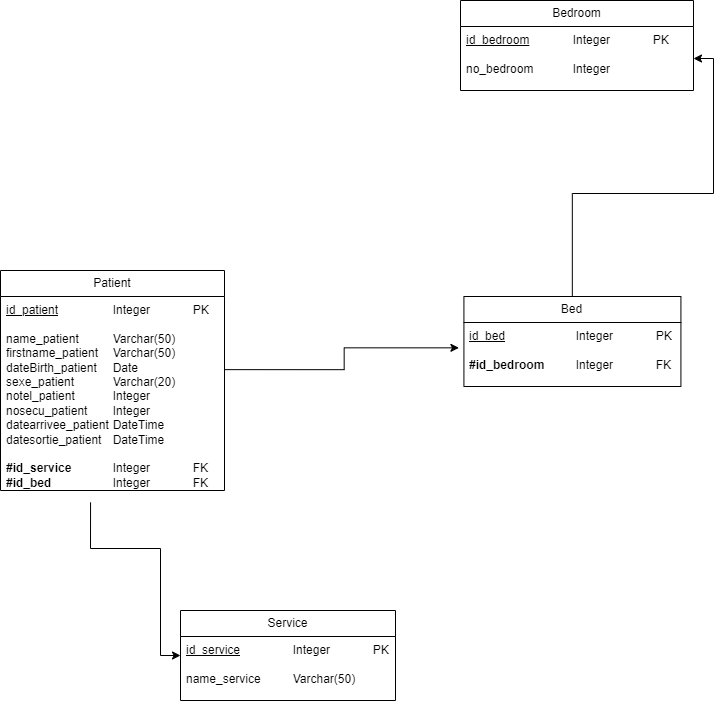

The diagram above was exported from draw.io. Its source (the exported page's mxGraphModel, read from the mxfile embedded in the PNG):
<mxGraphModel dx="1560" dy="795" grid="0" gridSize="10" guides="1" tooltips="1" connect="1" arrows="1" fold="1" page="1" pageScale="1" pageWidth="1169" pageHeight="827" math="0" shadow="0">
  <root>
    <mxCell id="0" />
    <mxCell id="1" parent="0" />
    <mxCell id="dTQAoCty5IE1Zo9PvlJ0-1" value="Bedroom" style="swimlane;fontStyle=0;childLayout=stackLayout;horizontal=1;startSize=26;fillColor=none;horizontalStack=0;resizeParent=1;resizeParentMax=0;resizeLast=0;collapsible=1;marginBottom=0;whiteSpace=wrap;html=1;" parent="1" vertex="1">
      <mxGeometry x="1160" y="280" width="233" height="90" as="geometry" />
    </mxCell>
    <mxCell id="dTQAoCty5IE1Zo9PvlJ0-2" value="&lt;u&gt;id_bedroom&lt;/u&gt;&lt;span style=&quot;white-space: pre;&quot;&gt;&#09;&lt;/span&gt;&lt;span style=&quot;white-space: pre;&quot;&gt;&#09;&lt;/span&gt;Integer&lt;span style=&quot;white-space: pre;&quot;&gt;&#09;&lt;/span&gt;&lt;span style=&quot;white-space: pre;&quot;&gt;&#09;&lt;/span&gt;PK&lt;div&gt;&lt;u&gt;&lt;br&gt;&lt;/u&gt;&lt;div&gt;no_bedroom&lt;span style=&quot;white-space: pre;&quot;&gt;&#09;&lt;/span&gt;&lt;span style=&quot;white-space: pre;&quot;&gt;&#09;&lt;/span&gt;Integer&lt;/div&gt;&lt;/div&gt;" style="text;strokeColor=none;fillColor=none;align=left;verticalAlign=top;spacingLeft=4;spacingRight=4;overflow=hidden;rotatable=0;points=[[0,0.5],[1,0.5]];portConstraint=eastwest;whiteSpace=wrap;html=1;" parent="dTQAoCty5IE1Zo9PvlJ0-1" vertex="1">
      <mxGeometry y="26" width="233" height="64" as="geometry" />
    </mxCell>
    <mxCell id="dTQAoCty5IE1Zo9PvlJ0-3" style="edgeStyle=orthogonalEdgeStyle;rounded=0;orthogonalLoop=1;jettySize=auto;html=1;entryX=1;entryY=0.5;entryDx=0;entryDy=0;" parent="1" source="dTQAoCty5IE1Zo9PvlJ0-4" target="dTQAoCty5IE1Zo9PvlJ0-2" edge="1">
      <mxGeometry relative="1" as="geometry" />
    </mxCell>
    <mxCell id="dTQAoCty5IE1Zo9PvlJ0-4" value="Bed" style="swimlane;fontStyle=0;childLayout=stackLayout;horizontal=1;startSize=26;fillColor=none;horizontalStack=0;resizeParent=1;resizeParentMax=0;resizeLast=0;collapsible=1;marginBottom=0;whiteSpace=wrap;html=1;" parent="1" vertex="1">
      <mxGeometry x="1163.42" y="576" width="217" height="90" as="geometry" />
    </mxCell>
    <mxCell id="dTQAoCty5IE1Zo9PvlJ0-5" value="&lt;u&gt;id_bed&lt;/u&gt;&lt;span style=&quot;white-space: pre;&quot;&gt;&#09;&lt;/span&gt;&lt;span style=&quot;white-space: pre;&quot;&gt;&#09;&lt;/span&gt;&lt;span style=&quot;white-space: pre;&quot;&gt;&#09;&lt;/span&gt;Integer&lt;span style=&quot;white-space: pre;&quot;&gt;&#09;&lt;/span&gt;&lt;span style=&quot;white-space: pre;&quot;&gt;&#09;&lt;/span&gt;PK&lt;div&gt;&lt;br&gt;&lt;/div&gt;&lt;div&gt;&lt;b&gt;#id_bedroom&lt;/b&gt;&lt;span style=&quot;white-space: pre;&quot;&gt;&#09;&lt;/span&gt;&lt;span style=&quot;white-space: pre;&quot;&gt;&#09;&lt;/span&gt;Integer&lt;span style=&quot;white-space: pre;&quot;&gt;&#09;&lt;/span&gt;&lt;span style=&quot;white-space: pre;&quot;&gt;&#09;&lt;/span&gt;FK&lt;/div&gt;" style="text;strokeColor=none;fillColor=none;align=left;verticalAlign=top;spacingLeft=4;spacingRight=4;overflow=hidden;rotatable=0;points=[[0,0.5],[1,0.5]];portConstraint=eastwest;whiteSpace=wrap;html=1;" parent="dTQAoCty5IE1Zo9PvlJ0-4" vertex="1">
      <mxGeometry y="26" width="217" height="64" as="geometry" />
    </mxCell>
    <mxCell id="dTQAoCty5IE1Zo9PvlJ0-8" value="Service" style="swimlane;fontStyle=0;childLayout=stackLayout;horizontal=1;startSize=26;fillColor=none;horizontalStack=0;resizeParent=1;resizeParentMax=0;resizeLast=0;collapsible=1;marginBottom=0;whiteSpace=wrap;html=1;" parent="1" vertex="1">
      <mxGeometry x="880" y="890" width="215" height="90" as="geometry" />
    </mxCell>
    <mxCell id="dTQAoCty5IE1Zo9PvlJ0-9" value="&lt;u&gt;id_service&lt;/u&gt;&lt;span style=&quot;white-space: pre;&quot;&gt;&#09;&lt;/span&gt;&lt;span style=&quot;white-space: pre;&quot;&gt;&#09;&lt;/span&gt;Integer&lt;span style=&quot;white-space: pre;&quot;&gt;&#09;&lt;span style=&quot;white-space: pre;&quot;&gt;&#09;&lt;/span&gt;&lt;/span&gt;PK&lt;div&gt;&lt;u&gt;&lt;br&gt;&lt;/u&gt;&lt;div&gt;name_service&lt;span style=&quot;white-space: pre;&quot;&gt;&#09;&lt;/span&gt;&lt;span style=&quot;white-space: pre;&quot;&gt;&#09;&lt;/span&gt;Varchar(50)&lt;/div&gt;&lt;/div&gt;" style="text;strokeColor=none;fillColor=none;align=left;verticalAlign=top;spacingLeft=4;spacingRight=4;overflow=hidden;rotatable=0;points=[[0,0.5],[1,0.5]];portConstraint=eastwest;whiteSpace=wrap;html=1;" parent="dTQAoCty5IE1Zo9PvlJ0-8" vertex="1">
      <mxGeometry y="26" width="215" height="64" as="geometry" />
    </mxCell>
    <mxCell id="dTQAoCty5IE1Zo9PvlJ0-10" value="Patient" style="swimlane;fontStyle=0;childLayout=stackLayout;horizontal=1;startSize=26;fillColor=none;horizontalStack=0;resizeParent=1;resizeParentMax=0;resizeLast=0;collapsible=1;marginBottom=0;whiteSpace=wrap;html=1;" parent="1" vertex="1">
      <mxGeometry x="700" y="550" width="224" height="220" as="geometry" />
    </mxCell>
    <mxCell id="dTQAoCty5IE1Zo9PvlJ0-11" value="&lt;u&gt;id_patient&lt;/u&gt;&lt;span style=&quot;white-space: pre;&quot;&gt;&#09;&lt;/span&gt;&lt;span style=&quot;white-space: pre;&quot;&gt;&#09;&lt;/span&gt;Integer&lt;span style=&quot;white-space: pre;&quot;&gt;&#09;&lt;/span&gt;&lt;span style=&quot;white-space: pre;&quot;&gt;&#09;&lt;/span&gt;PK&lt;div&gt;&lt;u&gt;&lt;br&gt;&lt;/u&gt;&lt;div&gt;name_patient&lt;span style=&quot;white-space: pre;&quot;&gt;&#09;&lt;/span&gt;&lt;span style=&quot;white-space: pre;&quot;&gt;&#09;&lt;/span&gt;Varchar(50)&lt;/div&gt;&lt;div&gt;firstname_patient&lt;span style=&quot;white-space: pre;&quot;&gt;&#09;&lt;/span&gt;Varchar(50)&lt;/div&gt;&lt;div&gt;dateBirth_patient&lt;span style=&quot;white-space: pre;&quot;&gt;&#09;&lt;/span&gt;Date&lt;/div&gt;&lt;div&gt;sexe_patient&lt;span style=&quot;white-space: pre;&quot;&gt;&#09;&lt;/span&gt;&lt;span style=&quot;white-space: pre;&quot;&gt;&#09;&lt;/span&gt;Varchar(20)&lt;/div&gt;&lt;div&gt;notel_patient&lt;span style=&quot;white-space: pre;&quot;&gt;&#09;&lt;/span&gt;&lt;span style=&quot;white-space: pre;&quot;&gt;&#09;&lt;/span&gt;Integer&lt;/div&gt;&lt;div&gt;nosecu_patient&lt;span style=&quot;white-space: pre;&quot;&gt;&#09;&lt;/span&gt;Integer&lt;/div&gt;&lt;/div&gt;&lt;div&gt;datearrivee_patient&lt;span style=&quot;white-space: pre;&quot;&gt;&#09;&lt;/span&gt;DateTime&lt;/div&gt;&lt;div&gt;datesortie_patient&lt;span style=&quot;white-space: pre;&quot;&gt;&#09;&lt;/span&gt;DateTime&lt;/div&gt;&lt;div&gt;&lt;br&gt;&lt;/div&gt;&lt;div&gt;&lt;b&gt;#id_service&lt;/b&gt;&lt;span style=&quot;white-space: pre;&quot;&gt;&#09;&lt;/span&gt;&lt;span style=&quot;white-space: pre;&quot;&gt;&#09;&lt;/span&gt;Integer&lt;span style=&quot;white-space: pre;&quot;&gt;&#09;&lt;/span&gt;&lt;span style=&quot;white-space: pre;&quot;&gt;&#09;&lt;/span&gt;FK&lt;/div&gt;&lt;div&gt;&lt;b&gt;#id_bed&lt;/b&gt;&lt;span style=&quot;white-space: pre;&quot;&gt;&#09;&lt;/span&gt;&lt;span style=&quot;white-space: pre;&quot;&gt;&#09;&lt;/span&gt;&lt;span style=&quot;white-space: pre;&quot;&gt;&#09;&lt;/span&gt;Integer&lt;span style=&quot;white-space: pre;&quot;&gt;&#09;&lt;/span&gt;&lt;span style=&quot;white-space: pre;&quot;&gt;&#09;&lt;/span&gt;FK&lt;/div&gt;" style="text;strokeColor=none;fillColor=none;align=left;verticalAlign=top;spacingLeft=4;spacingRight=4;overflow=hidden;rotatable=0;points=[[0,0.5],[1,0.5]];portConstraint=eastwest;whiteSpace=wrap;html=1;" parent="dTQAoCty5IE1Zo9PvlJ0-10" vertex="1">
      <mxGeometry y="26" width="224" height="194" as="geometry" />
    </mxCell>
    <mxCell id="dTQAoCty5IE1Zo9PvlJ0-16" style="edgeStyle=orthogonalEdgeStyle;rounded=0;orthogonalLoop=1;jettySize=auto;html=1;entryX=0;entryY=0.297;entryDx=0;entryDy=0;entryPerimeter=0;exitX=0.402;exitY=1.061;exitDx=0;exitDy=0;exitPerimeter=0;" parent="1" source="dTQAoCty5IE1Zo9PvlJ0-11" target="dTQAoCty5IE1Zo9PvlJ0-9" edge="1">
      <mxGeometry relative="1" as="geometry">
        <mxPoint x="760" y="850" as="sourcePoint" />
        <mxPoint x="1600" y="621" as="targetPoint" />
        <Array as="points">
          <mxPoint x="790" y="828" />
          <mxPoint x="860" y="828" />
          <mxPoint x="860" y="935" />
        </Array>
      </mxGeometry>
    </mxCell>
    <mxCell id="dTQAoCty5IE1Zo9PvlJ0-17" style="edgeStyle=orthogonalEdgeStyle;rounded=0;orthogonalLoop=1;jettySize=auto;html=1;exitX=0.998;exitY=0.377;exitDx=0;exitDy=0;exitPerimeter=0;entryX=-0.023;entryY=0.396;entryDx=0;entryDy=0;entryPerimeter=0;" parent="1" source="dTQAoCty5IE1Zo9PvlJ0-11" target="dTQAoCty5IE1Zo9PvlJ0-5" edge="1">
      <mxGeometry relative="1" as="geometry">
        <mxPoint x="1100" y="770" as="targetPoint" />
      </mxGeometry>
    </mxCell>
  </root>
</mxGraphModel>